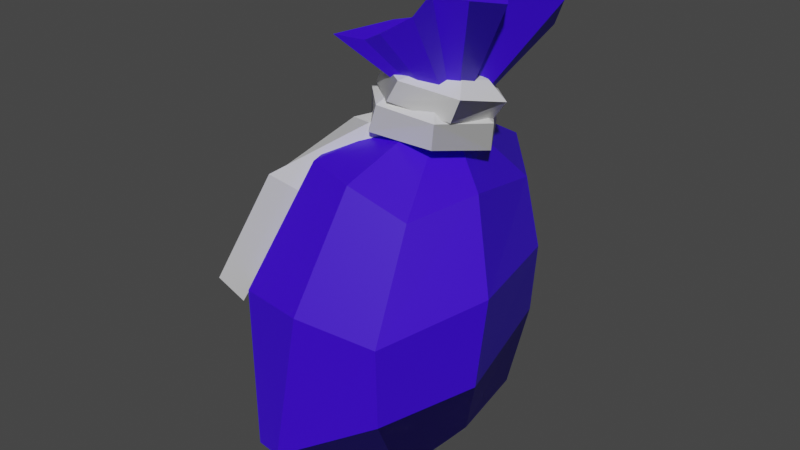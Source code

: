 # Source: pouch.blend  (saved by Blender 3.6.11; exported with 4.5.12 LTS)
import bpy
from mathutils import Matrix  # noqa: F401  (used for matrix-valued properties, if any)

bpy.ops.wm.read_factory_settings(use_empty=True)
scene = bpy.context.scene
scene.name = 'Scene'

# ---- materials (node trees are filled in below, after node groups)
mat_material_001 = bpy.data.materials.new('Material.001')
mat_material_001.use_transparent_shadow = False
mat_material_002 = bpy.data.materials.new('Material.002')
mat_material_002.use_transparent_shadow = False

# ---- material node trees
mat_material_001.use_nodes = True; mat_material_001.node_tree.nodes.clear()
_N = mat_material_001.node_tree.nodes; _L = mat_material_001.node_tree.links
n0 = _N.new('ShaderNodeBsdfPrincipled'); n0.name = 'Principled BSDF'; n0.location = (10, 300)
n0.distribution = 'GGX'
n0.subsurface_method = 'RANDOM_WALK_SKIN'
n0.inputs[0].default_value = (0.04388, 0.0, 0.8, 1.0)
n0.inputs[3].default_value = 1.45
n0.inputs[27].default_value = (0.0, 0.0, 0.0, 1.0)
n0.inputs[28].default_value = 1.0
n1 = _N.new('ShaderNodeOutputMaterial'); n1.name = 'Material Output'; n1.location = (300, 300)
_L.new(n0.outputs[0], n1.inputs[0])
n1.is_active_output = True
mat_material_002.use_nodes = True; mat_material_002.node_tree.nodes.clear()
_N = mat_material_002.node_tree.nodes; _L = mat_material_002.node_tree.links
n0 = _N.new('ShaderNodeBsdfPrincipled'); n0.name = 'Principled BSDF'; n0.location = (10, 300)
n0.distribution = 'GGX'
n0.subsurface_method = 'RANDOM_WALK_SKIN'
n0.inputs[3].default_value = 1.45
n0.inputs[27].default_value = (0.0, 0.0, 0.0, 1.0)
n0.inputs[28].default_value = 1.0
n1 = _N.new('ShaderNodeOutputMaterial'); n1.name = 'Material Output'; n1.location = (300, 300)
_L.new(n0.outputs[0], n1.inputs[0])
n1.is_active_output = True

# ---- world
world_world = bpy.data.worlds.new('World'); scene.world = world_world
world_world.use_nodes = True; world_world.node_tree.nodes.clear()
_N = world_world.node_tree.nodes; _L = world_world.node_tree.links
n0 = _N.new('ShaderNodeOutputWorld'); n0.name = 'World Output'; n0.location = (300, 300)
n1 = _N.new('ShaderNodeBackground'); n1.name = 'Background'; n1.location = (10, 300)
n1.inputs[0].default_value = (0.05088, 0.05088, 0.05088, 1.0)
_L.new(n1.outputs[0], n0.inputs[0])
n0.is_active_output = True
world_world.color = (0.05088, 0.05088, 0.05088)
world_world.use_sun_shadow = False
world_world.sun_shadow_jitter_overblur = 0.0

# ---- meshes
me_mesh = bpy.data.meshes.new('Mesh')
me_mesh.from_pydata([(-4.559, 3.354, 2.24), (-0.4772, 5.467, 1.749), (-4.545, 1.683, -4.137), (1.084, 4.252, -4.137), (-4.479, 2.956, -0.7543), (0.8393, 4.751, -0.8377), (-1.55, 2.614, -4.137), (-2.158, 3.886, 2.461), (-3.18, 2.45, -3.75), (0.4209, 3.091, -4.608), (-0.09292, 4.677, -2.202), (0.5002, 5.19, 0.9621), (-0.7132, 4.765, 2.461), (-3.268, 3.343, 2.011), (-4.8, 2.747, 0.8294), (-4.982, 1.79, -2.333), (-2.004, 3.351, -2.75), (-1.147, 4.595, -0.4152), (-1.312, 4.352, -1.802), (-0.9033, 3.876, -2.866), (-2.251, 3.997, 0.4119), (-3.029, 3.524, -0.703), (-2.759, 3.236, -2.56), (-3.307, 2.73, -2.75), (-3.584, 2.731, -1.89), (-3.356, 3.678, 0.3104), (-1.12, 1.225, -0.8042), (-1.04, -0.1463, -0.4876), (-1.893, -0.991, -0.09767), (-1.462, -0.9679, -3.798), (-3.847, -0.7222, -2.678), (-4.71, -0.3076, 0.04427), (-2.783, 0.09494, 2.41), (-0.266, -0.1258, 1.922), (0.5399, -0.7168, -0.5944), (-1.578, 0.009186, -3.568), (-4.109, 0.2632, -2.804), (-4.964, 0.6151, -0.2878), (-2.85, 0.9689, 1.912), (-0.3002, 0.8125, 1.757), (0.3948, 0.2057, -0.926), (-1.578, 0.6661, -2.434), (-3.163, 0.7884, -2.244), (-3.579, 1.132, -0.6484), (-2.711, 1.424, 0.7567), (-1.168, 1.321, 0.5591), (-0.8667, 0.9152, -1.008), (-2.27, 1.276, -0.9304), (-1.363, -0.6307, 0.872), (-1.344, 0.5819, 0.9113), (-2.373, 0.6485, -0.07756), (-2.402, -0.562, -0.1169), (-4.277, -0.8093, 1.254), (-3.388, -0.8918, 2.24), (-3.014, 0.3028, 2.118), (-4.491, -0.0884, 1.292), (-5.206, -2.727, 3.459), (-7.079, -2.577, 3.122), (-6.36, -2.049, 4.086), (-8.171, -6.634, 5.422), (-8.05, -7.042, 4.334), (-7.276, -7.551, 5.017), (-2.21, 0.1425, -0.4555), (-0.01854, 0.7403, 1.166), (0.08327, 0.1417, -1.233), (-1.557, -0.08808, -3.024), (-4.076, 0.3507, -2.365), (-4.475, 0.9647, 0.01204), (-2.431, 1.179, 1.825), (0.0586, 1.503, 0.7371), (0.5061, 0.8838, -1.536), (-1.27, 0.6883, -3.301), (-3.637, 1.14, -2.501), (-4.325, 1.76, -0.2208), (-2.13, 1.954, 1.544), (-0.4397, 1.959, -0.01271), (-0.2567, 1.581, -1.458), (-1.398, 1.51, -2.323), (-2.727, 1.753, -2.129), (-3.011, 2.148, -0.6891), (-1.781, 2.166, 0.1976), (-1.514, 2.031, -1.201), (-1.745, -14.64, 0.1778), (-6.322, -6.454, 5.564), (0.1801, -6.529, 5.564), (-6.647, -7.067, -5.107), (0.02611, -6.73, -5.108), (1.086, -10.35, 0.6284), (-0.4101, -13.89, 0.1778), (0.2936, -9.846, 5.602), (0.05557, -13.01, 4.057), (-3.34, -15.1, 0.1778), (-7.295, -13.65, 0.1778), (-5.935, -13.45, 5.848), (-4.0, -14.92, 4.057), (-2.056, -13.72, 5.713), (-3.049, -11.56, 7.585), (-3.175, -11.56, -7.23), (-2.107, -13.71, -5.357), (-0.2437, -12.9, -3.641), (-0.1394, -9.843, -5.017), (-4.026, -14.94, -3.641), (-6.231, -13.4, -4.641), (-2.145, -5.291, 7.233), (1.557, -6.148, 0.636), (-2.868, -6.092, -7.585), (-8.093, -7.088, 0.265), (-1.615, 0.6228, -0.6173), (-4.294, -1.022, 3.758), (-1.625, -0.8189, 4.875), (0.1519, -2.149, 3.796), (0.6302, -2.162, 0.2253), (0.1185, -3.013, -3.78), (-1.662, -2.159, -5.556), (-4.204, -1.984, -3.754), (-5.85, -1.406, -0.00659), (0.5949, -12.64, 0.4714), (-5.725, -14.74, 0.3017)], [], [(5, 27, 10), (7, 27, 12), (4, 27, 14), (2, 8, 27), (9, 27, 6), (10, 27, 3), (11, 27, 5), (12, 27, 1), (13, 27, 7), (14, 27, 0), (15, 27, 4), (5, 10, 18, 17), (10, 3, 19, 18), (3, 9, 19), (9, 6, 16, 19), (7, 12, 20), (12, 1, 17, 20), (1, 11, 17), (11, 5, 17), (6, 8, 22, 16), (8, 2, 23, 22), (2, 15, 24, 23), (15, 4, 21, 24), (0, 13, 20, 25), (13, 7, 20), (4, 14, 21), (14, 0, 25, 21), (17, 18, 26), (18, 19, 26), (19, 16, 26), (20, 17, 26), (16, 22, 26), (22, 23, 26), (23, 24, 26), (24, 21, 26), (25, 20, 26), (21, 25, 26), (27, 8, 6), (27, 9, 3), (27, 11, 1), (27, 13, 0), (27, 15, 2), (41, 42, 47), (44, 45, 47), (31, 32, 38, 37), (44, 38, 39, 45), (32, 33, 39, 38), (28, 33, 32), (39, 33, 34, 40), (45, 46, 47), (39, 40, 46, 45), (47, 46, 41), (40, 35, 41, 46), (34, 29, 35, 40), (41, 35, 36, 42), (29, 30, 36, 35), (28, 30, 29), (36, 30, 31, 37), (42, 43, 47), (36, 37, 43, 42), (37, 38, 44, 43), (47, 43, 44), (28, 31, 30), (31, 28, 32), (28, 34, 33), (34, 28, 29), (51, 48, 53, 52), (48, 49, 54, 53), (49, 50, 55, 54), (50, 51, 52, 55), (55, 52, 57), (53, 54, 58, 56), (54, 55, 57, 58), (57, 52, 53, 56), (58, 57, 60, 59), (57, 56, 61, 60), (56, 58, 59, 61), (59, 60, 61), (75, 76, 81), (78, 79, 81), (65, 66, 72, 71), (78, 72, 73, 79), (66, 67, 73, 72), (62, 67, 66), (73, 67, 68, 74), (79, 80, 81), (73, 74, 80, 79), (81, 80, 75), (74, 69, 75, 80), (68, 63, 69, 74), (75, 69, 70, 76), (63, 64, 70, 69), (62, 64, 63), (70, 64, 65, 71), (76, 77, 81), (70, 71, 77, 76), (71, 72, 78, 77), (81, 77, 78), (62, 65, 64), (65, 62, 66), (62, 68, 67), (68, 62, 63), (87, 116, 100), (89, 116, 87), (102, 117, 92), (92, 117, 93), (95, 96, 93, 94), (96, 95, 90, 89), (97, 98, 101, 102), (98, 97, 100, 99), (91, 82, 95, 94), (108, 109, 107), (95, 82, 88, 90), (110, 111, 107), (91, 101, 98, 82), (114, 115, 107), (112, 113, 107), (82, 98, 99, 88), (83, 93, 96, 103), (84, 103, 96, 89), (84, 89, 87, 104), (86, 104, 87, 100), (97, 105, 86, 100), (85, 105, 97, 102), (85, 102, 92, 106), (83, 106, 92, 93), (83, 103, 109, 108), (110, 109, 103, 84), (84, 104, 111, 110), (112, 111, 104, 86), (86, 105, 113, 112), (114, 113, 105, 85), (85, 106, 115, 114), (108, 115, 106, 83), (107, 115, 108), (107, 109, 110), (107, 113, 114), (107, 111, 112), (90, 116, 89), (100, 116, 99), (88, 116, 90), (99, 116, 88), (91, 117, 101), (94, 117, 91), (93, 117, 94), (101, 117, 102)])
me_mesh.polygons.foreach_set('use_smooth', [True] * 146)
me_mesh.polygons.foreach_set('material_index', [0, 0, 0, 0, 0, 0, 0, 0, 0, 0, 0, 0, 0, 0, 0, 0, 0, 0, 0, 0, 0, 0, 0, 0, 0, 0, 0, 0, 0, 0, 0, 0, 0, 0, 0, 0, 0, 0, 0, 0, 0, 0, 1, 1, 1, 1, 1, 1, 1, 1, 1, 1, 1, 1, 1, 1, 1, 1, 1, 1, 1, 1, 1, 1, 1, 1, 1, 1, 1, 1, 1, 1, 1, 1, 1, 1, 1, 1, 1, 1, 1, 1, 1, 1, 1, 1, 1, 1, 1, 1, 1, 1, 1, 1, 1, 1, 1, 1, 1, 1, 1, 1, 0, 0, 0, 0, 0, 0, 0, 0, 0, 0, 0, 0, 0, 0, 0, 0, 0, 0, 0, 0, 0, 0, 0, 0, 0, 0, 0, 0, 0, 0, 0, 0, 0, 0, 0, 0, 0, 0, 0, 0, 0, 0, 0, 0])
_k = set([(0, 13), (0, 14), (0, 25), (0, 27), (1, 11), (1, 12), (1, 17), (1, 27), (2, 8), (2, 15), (2, 23), (2, 27), (3, 9), (3, 10), (3, 19), (3, 27), (4, 14), (4, 15), (4, 21), (4, 27), (5, 10), (5, 11), (5, 17), (5, 27), (6, 8), (6, 9), (6, 16), (6, 27), (7, 12), (7, 13), (7, 20), (7, 27), (8, 22), (8, 27), (9, 19), (9, 27), (10, 18), (10, 27), (11, 17), (11, 27), (12, 20), (12, 27), (13, 20), (13, 27), (14, 21), (14, 27), (15, 24), (15, 27), (16, 19), (16, 22), (16, 26), (17, 18), (17, 20), (17, 26), (18, 19), (18, 26), (19, 26), (20, 25), (20, 26), (21, 24), (21, 25), (21, 26), (22, 23), (22, 26), (23, 24), (23, 26), (24, 26), (25, 26), (28, 29), (28, 30), (28, 31), (28, 32), (28, 33), (28, 34), (29, 30), (29, 34), (29, 35), (30, 31), (30, 36), (31, 32), (31, 37), (32, 33), (32, 38), (33, 34), (33, 39), (34, 40), (35, 36), (35, 40), (35, 41), (36, 37), (36, 42), (37, 38), (37, 43), (38, 39), (38, 44), (39, 40), (39, 45), (40, 46), (41, 42), (41, 46), (41, 47), (42, 43), (42, 47), (43, 44), (43, 47), (44, 45), (44, 47), (45, 46), (45, 47), (46, 47), (48, 53), (49, 54), (50, 55), (51, 52), (52, 53), (52, 55), (52, 57), (53, 54), (53, 56), (54, 55), (54, 58), (55, 57), (56, 57), (56, 58), (56, 61), (57, 58), (57, 60), (58, 59), (59, 60), (59, 61), (60, 61), (62, 63), (62, 64), (62, 65), (62, 66), (62, 67), (62, 68), (63, 64), (63, 68), (63, 69), (64, 65), (64, 70), (65, 66), (65, 71), (66, 67), (66, 72), (67, 68), (67, 73), (68, 74), (69, 70), (69, 74), (69, 75), (70, 71), (70, 76), (71, 72), (71, 77), (72, 73), (72, 78), (73, 74), (73, 79), (74, 80), (75, 76), (75, 80), (75, 81), (76, 77), (76, 81), (77, 78), (77, 81), (78, 79), (78, 81), (79, 80), (79, 81), (80, 81), (82, 88), (82, 91), (82, 95), (82, 98), (83, 93), (83, 103), (83, 106), (83, 108), (84, 89), (84, 103), (84, 104), (84, 110), (85, 102), (85, 105), (85, 106), (85, 114), (86, 100), (86, 104), (86, 105), (86, 112), (87, 89), (87, 100), (87, 104), (87, 116), (88, 90), (88, 99), (88, 116), (89, 90), (89, 96), (89, 116), (90, 95), (90, 116), (91, 94), (91, 101), (91, 117), (92, 93), (92, 102), (92, 106), (92, 117), (93, 94), (93, 96), (93, 117), (94, 95), (94, 117), (95, 96), (96, 103), (97, 98), (97, 100), (97, 102), (97, 105), (98, 99), (98, 101), (99, 100), (99, 116), (100, 116), (101, 102), (101, 117), (102, 117), (103, 109), (104, 111), (105, 113), (106, 115), (107, 108), (107, 109), (107, 110), (107, 111), (107, 112), (107, 113), (107, 114), (107, 115), (108, 109), (108, 115), (109, 110), (110, 111), (111, 112), (112, 113), (113, 114), (114, 115)])
me_mesh.attributes.new('sharp_edge', 'BOOLEAN', 'EDGE').data.foreach_set('value', [ (min(e.vertices), max(e.vertices)) in _k for e in me_mesh.edges])
_uv = me_mesh.uv_layers.new(name='map1')
_uv.uv.foreach_set('vector', [0.004372, 0.3008, 0.004423, 0.3009, 0.004421, 0.3008, 0.004298, 0.3008, 0.004423, 0.3009, 0.00427, 0.3008, 0.004477, 0.3008, 0.00441, 0.3009, 0.004412, 0.3008, 0.004602, 0.3008, 0.004574, 0.3008, 0.004423, 0.3009, 0.004515, 0.3008, 0.004423, 0.3009, 0.004545, 0.3008, 0.004421, 0.3008, 0.004423, 0.3009, 0.004491, 0.3008, 0.004306, 0.3008, 0.004423, 0.3009, 0.004372, 0.3008, 0.00427, 0.3008, 0.004423, 0.3009, 0.004251, 0.3008, 0.004319, 0.3008, 0.00441, 0.3009, 0.004298, 0.3008, 0.004412, 0.3008, 0.00441, 0.3009, 0.004349, 0.3008, 0.004531, 0.3008, 0.004423, 0.3009, 0.004477, 0.3008, 0.004372, 0.3008, 0.004421, 0.3008, 0.004421, 0.3008, 0.004372, 0.3008, 0.004421, 0.3008, 0.004491, 0.3008, 0.004503, 0.3008, 0.004421, 0.3008, 0.004491, 0.3008, 0.004515, 0.3008, 0.004503, 0.3008, 0.004515, 0.3008, 0.004545, 0.3008, 0.004545, 0.3008, 0.004503, 0.3008, 0.004298, 0.3008, 0.00427, 0.3008, 0.004296, 0.3008, 0.00427, 0.3008, 0.004251, 0.3008, 0.004278, 0.3008, 0.004296, 0.3008, 0.004251, 0.3008, 0.004306, 0.3008, 0.004278, 0.3008, 0.004306, 0.3008, 0.004372, 0.3008, 0.004372, 0.3008, 0.004545, 0.3008, 0.004574, 0.3008, 0.004574, 0.3008, 0.004545, 0.3008, 0.004574, 0.3008, 0.004602, 0.3008, 0.004602, 0.3008, 0.004574, 0.3008, 0.004602, 0.3008, 0.004531, 0.3008, 0.004531, 0.3008, 0.004602, 0.3008, 0.004531, 0.3008, 0.004477, 0.3008, 0.004445, 0.3008, 0.004531, 0.3008, 0.004349, 0.3008, 0.004319, 0.3008, 0.004296, 0.3008, 0.004349, 0.3008, 0.004319, 0.3008, 0.004298, 0.3008, 0.004296, 0.3008, 0.004477, 0.3008, 0.004412, 0.3008, 0.004445, 0.3008, 0.004412, 0.3008, 0.004349, 0.3008, 0.004349, 0.3008, 0.004445, 0.3008, 0.005412, 0.2292, 0.005199, 0.2292, 0.005012, 0.2297, 0.005199, 0.2292, 0.005101, 0.2294, 0.005012, 0.2297, 0.005101, 0.2294, 0.004812, 0.2293, 0.005012, 0.2297, 0.005188, 0.2291, 0.005412, 0.2292, 0.005012, 0.2297, 0.004812, 0.2293, 0.004655, 0.2293, 0.005012, 0.2297, 0.004655, 0.2293, 0.004455, 0.2293, 0.005012, 0.2297, 0.004455, 0.2293, 0.004572, 0.2292, 0.005012, 0.2297, 0.004572, 0.2292, 0.004725, 0.2291, 0.005012, 0.2297, 0.00484, 0.2291, 0.005188, 0.2291, 0.005067, 0.2296, 0.004725, 0.2291, 0.00484, 0.2291, 0.005067, 0.2296, 0.004423, 0.3009, 0.004574, 0.3008, 0.004545, 0.3008, 0.004423, 0.3009, 0.004515, 0.3008, 0.004491, 0.3008, 0.004423, 0.3009, 0.004306, 0.3008, 0.004251, 0.3008, 0.00441, 0.3009, 0.004319, 0.3008, 0.004349, 0.3008, 0.004423, 0.3009, 0.004531, 0.3008, 0.004602, 0.3008, 0.01512, 0.2789, 0.01535, 0.2789, 0.01516, 0.2788, 0.01521, 0.2791, 0.01497, 0.2791, 0.01516, 0.2788, 0.01567, 0.2795, 0.01526, 0.2797, 0.01525, 0.2794, 0.01563, 0.2792, 0.01521, 0.2791, 0.01525, 0.2794, 0.01479, 0.2793, 0.01497, 0.2791, 0.01526, 0.2797, 0.01479, 0.2796, 0.01479, 0.2793, 0.01525, 0.2794, 0.01516, 0.2795, 0.01479, 0.2796, 0.01526, 0.2797, 0.01479, 0.2793, 0.01479, 0.2796, 0.01467, 0.2793, 0.0147, 0.2791, 0.01497, 0.2791, 0.01496, 0.279, 0.01516, 0.2788, 0.01479, 0.2793, 0.0147, 0.2791, 0.01496, 0.279, 0.01497, 0.2791, 0.01516, 0.2788, 0.01496, 0.279, 0.01512, 0.2789, 0.0147, 0.2791, 0.01508, 0.2789, 0.01512, 0.2789, 0.01496, 0.279, 0.01467, 0.2793, 0.01507, 0.2791, 0.01508, 0.2789, 0.0147, 0.2791, 0.01512, 0.2789, 0.01508, 0.2789, 0.01554, 0.279, 0.01535, 0.2789, 0.01507, 0.2791, 0.01554, 0.2792, 0.01554, 0.279, 0.01508, 0.2789, 0.01516, 0.2795, 0.01554, 0.2792, 0.01507, 0.2791, 0.01554, 0.279, 0.01554, 0.2792, 0.01567, 0.2795, 0.01563, 0.2792, 0.01535, 0.2789, 0.01537, 0.279, 0.01516, 0.2788, 0.01554, 0.279, 0.01563, 0.2792, 0.01537, 0.279, 0.01535, 0.2789, 0.01563, 0.2792, 0.01525, 0.2794, 0.01521, 0.2791, 0.01537, 0.279, 0.01516, 0.2788, 0.01537, 0.279, 0.01521, 0.2791, 0.01516, 0.2795, 0.01567, 0.2795, 0.01554, 0.2792, 0.01567, 0.2795, 0.01516, 0.2795, 0.01526, 0.2797, 0.01516, 0.2795, 0.01467, 0.2793, 0.01479, 0.2796, 0.01467, 0.2793, 0.01516, 0.2795, 0.01507, 0.2791, 0.01402, 0.2782, 0.01402, 0.2782, 0.01402, 0.2782, 0.01402, 0.2782, 0.01402, 0.2782, 0.01402, 0.2782, 0.01402, 0.2782, 0.01402, 0.2782, 0.01402, 0.2782, 0.01402, 0.2782, 0.01402, 0.2782, 0.01402, 0.2782, 0.01402, 0.2782, 0.01402, 0.2782, 0.01402, 0.2782, 0.01402, 0.2782, 0.01402, 0.2782, 0.01402, 0.2782, 0.01402, 0.2782, 0.01402, 0.2782, 0.01402, 0.2782, 0.01402, 0.2782, 0.01402, 0.2782, 0.01402, 0.2782, 0.01402, 0.2782, 0.01402, 0.2782, 0.01402, 0.2782, 0.01402, 0.2782, 0.01402, 0.2782, 0.01402, 0.2782, 0.01402, 0.2782, 0.01402, 0.2782, 0.01402, 0.2782, 0.01402, 0.2782, 0.01402, 0.2782, 0.01402, 0.2782, 0.01402, 0.2782, 0.01402, 0.2782, 0.01402, 0.2782, 0.01402, 0.2782, 0.01402, 0.2782, 0.01402, 0.2782, 0.01402, 0.2782, 0.01402, 0.2782, 0.01402, 0.2782, 0.01402, 0.2782, 0.01512, 0.2789, 0.01535, 0.2789, 0.01516, 0.2788, 0.01521, 0.2791, 0.01497, 0.2791, 0.01516, 0.2788, 0.01567, 0.2795, 0.01526, 0.2797, 0.01525, 0.2794, 0.01563, 0.2792, 0.01521, 0.2791, 0.01525, 0.2794, 0.01479, 0.2793, 0.01497, 0.2791, 0.01526, 0.2797, 0.01479, 0.2796, 0.01479, 0.2793, 0.01525, 0.2794, 0.01516, 0.2795, 0.01479, 0.2796, 0.01526, 0.2797, 0.01479, 0.2793, 0.01479, 0.2796, 0.01467, 0.2793, 0.0147, 0.2791, 0.01497, 0.2791, 0.01496, 0.279, 0.01516, 0.2788, 0.01479, 0.2793, 0.0147, 0.2791, 0.01496, 0.279, 0.01497, 0.2791, 0.01516, 0.2788, 0.01496, 0.279, 0.01512, 0.2789, 0.0147, 0.2791, 0.01508, 0.2789, 0.01512, 0.2789, 0.01496, 0.279, 0.01467, 0.2793, 0.01507, 0.2791, 0.01508, 0.2789, 0.0147, 0.2791, 0.01512, 0.2789, 0.01508, 0.2789, 0.01554, 0.279, 0.01535, 0.2789, 0.01507, 0.2791, 0.01554, 0.2792, 0.01554, 0.279, 0.01508, 0.2789, 0.01516, 0.2795, 0.01554, 0.2792, 0.01507, 0.2791, 0.01554, 0.279, 0.01554, 0.2792, 0.01567, 0.2795, 0.01563, 0.2792, 0.01535, 0.2789, 0.01537, 0.279, 0.01516, 0.2788, 0.01554, 0.279, 0.01563, 0.2792, 0.01537, 0.279, 0.01535, 0.2789, 0.01563, 0.2792, 0.01525, 0.2794, 0.01521, 0.2791, 0.01537, 0.279, 0.01516, 0.2788, 0.01537, 0.279, 0.01521, 0.2791, 0.01516, 0.2795, 0.01567, 0.2795, 0.01554, 0.2792, 0.01567, 0.2795, 0.01516, 0.2795, 0.01526, 0.2797, 0.01516, 0.2795, 0.01467, 0.2793, 0.01479, 0.2796, 0.01467, 0.2793, 0.01516, 0.2795, 0.01507, 0.2791, 0.0043, 0.3014, 0.004331, 0.3015, 0.004566, 0.3014, 0.004438, 0.3015, 0.004331, 0.3015, 0.0043, 0.3014, 0.00483, 0.3015, 0.004531, 0.3016, 0.00457, 0.3016, 0.00457, 0.3016, 0.004531, 0.3016, 0.004361, 0.3016, 0.004115, 0.3016, 0.004004, 0.3015, 0.004136, 0.3016, 0.004266, 0.3017, 0.004004, 0.3015, 0.004115, 0.3016, 0.004082, 0.3015, 0.003998, 0.3015, 0.004805, 0.3014, 0.00471, 0.3015, 0.004792, 0.3016, 0.00483, 0.3015, 0.00471, 0.3015, 0.004805, 0.3014, 0.004566, 0.3014, 0.004438, 0.3015, 0.004502, 0.3016, 0.004423, 0.3016, 0.004115, 0.3016, 0.004266, 0.3017, 0.004276, 0.3012, 0.004153, 0.3011, 0.004423, 0.3009, 0.004115, 0.3016, 0.004423, 0.3016, 0.004351, 0.3015, 0.004082, 0.3015, 0.004119, 0.3011, 0.004342, 0.301, 0.004423, 0.3009, 0.004502, 0.3016, 0.004792, 0.3016, 0.00471, 0.3015, 0.004423, 0.3016, 0.004758, 0.3012, 0.004518, 0.3011, 0.00441, 0.3009, 0.004538, 0.3011, 0.004671, 0.301, 0.004423, 0.3009, 0.004423, 0.3016, 0.00471, 0.3015, 0.004438, 0.3015, 0.004351, 0.3015, 0.00419, 0.3014, 0.004136, 0.3016, 0.004004, 0.3015, 0.003996, 0.3012, 0.003951, 0.3012, 0.003996, 0.3012, 0.004004, 0.3015, 0.003998, 0.3015, 0.003951, 0.3012, 0.004438, 0.3015, 0.0043, 0.3014, 0.004298, 0.3011, 0.0046, 0.3012, 0.004298, 0.3011, 0.0043, 0.3014, 0.004566, 0.3014, 0.004805, 0.3014, 0.004813, 0.3011, 0.0046, 0.3012, 0.004566, 0.3014, 0.004951, 0.3013, 0.004813, 0.3011, 0.004805, 0.3014, 0.00483, 0.3015, 0.004951, 0.3013, 0.00483, 0.3015, 0.00457, 0.3016, 0.004573, 0.3012, 0.00419, 0.3014, 0.004573, 0.3012, 0.00457, 0.3016, 0.004361, 0.3016, 0.00419, 0.3014, 0.003996, 0.3012, 0.004153, 0.3011, 0.004276, 0.3012, 0.004119, 0.3011, 0.004153, 0.3011, 0.003996, 0.3012, 0.003951, 0.3012, 0.003951, 0.3012, 0.004298, 0.3011, 0.004342, 0.301, 0.004119, 0.3011, 0.004538, 0.3011, 0.004342, 0.301, 0.004298, 0.3011, 0.0046, 0.3012, 0.0046, 0.3012, 0.004813, 0.3011, 0.004671, 0.301, 0.004538, 0.3011, 0.004758, 0.3012, 0.004671, 0.301, 0.004813, 0.3011, 0.004951, 0.3013, 0.004951, 0.3013, 0.004573, 0.3012, 0.004518, 0.3011, 0.004758, 0.3012, 0.004276, 0.3012, 0.004518, 0.3011, 0.004573, 0.3012, 0.00419, 0.3014, 0.004423, 0.3009, 0.004518, 0.3011, 0.004276, 0.3012, 0.004423, 0.3009, 0.004153, 0.3011, 0.004119, 0.3011, 0.004423, 0.3009, 0.004671, 0.301, 0.004758, 0.3012, 0.004423, 0.3009, 0.004342, 0.301, 0.004538, 0.3011, 0.004082, 0.3015, 0.004331, 0.3015, 0.004438, 0.3015, 0.004566, 0.3014, 0.004331, 0.3015, 0.004438, 0.3015, 0.004351, 0.3015, 0.004331, 0.3015, 0.004082, 0.3015, 0.004438, 0.3015, 0.004331, 0.3015, 0.004351, 0.3015, 0.004502, 0.3016, 0.004531, 0.3016, 0.004792, 0.3016, 0.004266, 0.3017, 0.004531, 0.3016, 0.004502, 0.3016, 0.004361, 0.3016, 0.004531, 0.3016, 0.004266, 0.3017, 0.004792, 0.3016, 0.004531, 0.3016, 0.00483, 0.3015])
_uv.active_render = True
_uv = me_mesh.uv_layers.new(name='lightmapUV')
_uv.uv.foreach_set('vector', [0.2248, 0.5016, 0.1426, 0.506, 0.2287, 0.4764, 0.579, 0.983, 0.5744, 0.9011, 0.6151, 0.983, 0.8371, 0.9829, 0.8481, 0.9006, 0.8664, 0.9808, 0.4185, 0.8808, 0.4496, 0.873, 0.4778, 0.9572, 0.5193, 0.8892, 0.4778, 0.9572, 0.4805, 0.8808, 0.2287, 0.4764, 0.1426, 0.506, 0.2143, 0.4406, 0.2305, 0.535, 0.1426, 0.506, 0.2248, 0.5016, 0.6799, 0.9775, 0.7042, 0.894, 0.693, 0.9837, 0.5527, 0.9822, 0.5744, 0.9011, 0.579, 0.983, 0.8664, 0.9808, 0.8481, 0.9006, 0.8926, 0.9895, 0.8079, 0.9678, 0.8481, 0.9006, 0.8371, 0.9829, 0.5379, 0.7374, 0.5631, 0.7528, 0.5552, 0.7706, 0.5228, 0.7638, 0.5631, 0.7528, 0.5989, 0.7374, 0.58, 0.7682, 0.5552, 0.7706, 0.5989, 0.7374, 0.6077, 0.7605, 0.58, 0.7682, 0.6077, 0.7605, 0.5989, 0.7993, 0.5773, 0.7993, 0.58, 0.7682, 0.4768, 0.7993, 0.4768, 0.7632, 0.5035, 0.7973, 0.4768, 0.7632, 0.49, 0.751, 0.5228, 0.7638, 0.5035, 0.7973, 0.49, 0.751, 0.5046, 0.7374, 0.5228, 0.7638, 0.5046, 0.7374, 0.5379, 0.7374, 0.5228, 0.7638, 0.5989, 0.7993, 0.5918, 0.8302, 0.5729, 0.8184, 0.5773, 0.7993, 0.5918, 0.8302, 0.5989, 0.8613, 0.5773, 0.8376, 0.5729, 0.8184, 0.5989, 0.8613, 0.5656, 0.8691, 0.5572, 0.8454, 0.5773, 0.8376, 0.5656, 0.8691, 0.5363, 0.854, 0.5295, 0.8354, 0.5572, 0.8454, 0.4809, 0.853, 0.4851, 0.8256, 0.5035, 0.7973, 0.5059, 0.8294, 0.4851, 0.8256, 0.4768, 0.7993, 0.5035, 0.7973, 0.5363, 0.854, 0.507, 0.8613, 0.5295, 0.8354, 0.507, 0.8613, 0.4809, 0.853, 0.5059, 0.8294, 0.5295, 0.8354, 0.3441, 0.8396, 0.3117, 0.8374, 0.3379, 0.7798, 0.3117, 0.8374, 0.2896, 0.8285, 0.3379, 0.7798, 0.58, 0.7682, 0.5773, 0.7993, 0.5413, 0.7979, 0.3651, 0.8415, 0.3441, 0.8396, 0.3379, 0.7798, 0.5773, 0.7993, 0.5729, 0.8184, 0.5413, 0.7979, 0.1301, 0.8292, 0.1109, 0.8243, 0.1423, 0.771, 0.2252, 0.8243, 0.2051, 0.8248, 0.179, 0.7761, 0.2051, 0.8248, 0.1774, 0.8348, 0.179, 0.7761, 0.2312, 0.7522, 0.2633, 0.7558, 0.2579, 0.8166, 0.1774, 0.8348, 0.1538, 0.8408, 0.179, 0.7761, 0.4778, 0.9572, 0.4496, 0.873, 0.4805, 0.8808, 0.1426, 0.506, 0.2059, 0.4318, 0.2143, 0.4406, 0.7343, 0.8958, 0.7685, 0.9753, 0.7549, 0.9864, 0.5744, 0.9011, 0.5527, 0.9822, 0.5253, 0.9865, 0.8481, 0.9006, 0.8079, 0.9678, 0.7745, 0.965, 0.3937, 0.6678, 0.3889, 0.7088, 0.3553, 0.6862, 0.3122, 0.6983, 0.3173, 0.6573, 0.3553, 0.6862, 0.4323, 0.6711, 0.4429, 0.6107, 0.4653, 0.6234, 0.456, 0.6796, 0.3122, 0.6983, 0.2827, 0.7024, 0.2867, 0.6361, 0.3173, 0.6573, 0.01582, 0.8611, 0.01045, 0.7952, 0.03457, 0.7974, 0.03828, 0.8636, 0.2112, 0.6726, 0.2628, 0.6349, 0.2753, 0.7007, 0.6636, 0.8606, 0.6395, 0.8648, 0.6244, 0.8006, 0.6481, 0.7921, 0.3173, 0.6573, 0.3573, 0.6472, 0.3553, 0.6862, 0.2867, 0.6361, 0.3552, 0.6107, 0.3573, 0.6472, 0.3173, 0.6573, 0.3553, 0.6862, 0.3573, 0.6472, 0.3937, 0.6678, 0.3552, 0.6107, 0.41, 0.6563, 0.3937, 0.6678, 0.3573, 0.6472, 0.6244, 0.8006, 0.6138, 0.7402, 0.6389, 0.7374, 0.6481, 0.7921, 0.3937, 0.6678, 0.41, 0.6563, 0.4074, 0.7229, 0.3889, 0.7088, 0.1049, 0.7201, 0.09896, 0.7866, 0.07627, 0.7941, 0.07982, 0.7274, 0.2112, 0.6726, 0.1502, 0.7164, 0.1381, 0.6499, 0.4405, 0.7481, 0.4178, 0.7358, 0.4323, 0.6711, 0.456, 0.6796, 0.3889, 0.7088, 0.3481, 0.7185, 0.3553, 0.6862, 0.4405, 0.7481, 0.456, 0.6796, 0.4695, 0.6888, 0.4607, 0.7295, 0.3389, 0.7483, 0.2827, 0.7024, 0.3122, 0.6983, 0.3481, 0.7185, 0.3553, 0.6862, 0.3481, 0.7185, 0.3122, 0.6983, 0.2112, 0.6726, 0.2149, 0.7442, 0.1502, 0.7164, 0.2149, 0.7442, 0.2112, 0.6726, 0.2753, 0.7007, 0.2112, 0.6726, 0.1985, 0.6065, 0.2628, 0.6349, 0.1985, 0.6065, 0.2112, 0.6726, 0.1381, 0.6499, 0.3825, 0.4467, 0.4049, 0.4318, 0.4293, 0.4612, 0.4056, 0.4819, 0.3519, 0.4318, 0.3765, 0.4355, 0.3764, 0.4567, 0.35, 0.4613, 0.1365, 0.8447, 0.159, 0.8597, 0.1347, 0.889, 0.1172, 0.8659, 0.8986, 0.7718, 0.9231, 0.7682, 0.9264, 0.8018, 0.9004, 0.8011, 0.02989, 0.7146, 0.04076, 0.6737, 0.08763, 0.6404, 0.35, 0.4613, 0.3764, 0.4567, 0.3128, 0.5284, 0.2988, 0.5026, 0.04735, 0.7162, 0.02989, 0.7146, 0.08763, 0.6404, 0.1093, 0.6526, 0.4658, 0.5373, 0.4056, 0.4819, 0.4293, 0.4612, 0.4677, 0.5025, 0.1093, 0.6526, 0.08763, 0.6404, 0.1157, 0.5923, 0.1313, 0.6105, 0.4658, 0.5373, 0.4677, 0.5025, 0.5052, 0.6025, 0.4938, 0.6068, 0.2988, 0.5026, 0.3128, 0.5284, 0.2707, 0.5949, 0.2365, 0.6026, 0.1313, 0.6105, 0.1157, 0.5923, 0.1271, 0.5764, 0.7106, 0.766, 0.7476, 0.7579, 0.741, 0.7931, 0.7647, 0.8255, 0.7279, 0.8334, 0.741, 0.7931, 0.07028, 0.7276, 0.05931, 0.7913, 0.03896, 0.781, 0.05028, 0.7201, 0.7647, 0.8255, 0.7742, 0.8483, 0.7159, 0.8647, 0.7279, 0.8334, 0.3711, 0.8592, 0.3868, 0.7985, 0.4073, 0.8044, 0.3914, 0.8626, 0.8573, 0.706, 0.8022, 0.718, 0.8112, 0.6572, 0.4073, 0.8044, 0.3868, 0.7985, 0.3926, 0.7522, 0.4125, 0.7594, 0.7279, 0.8334, 0.7053, 0.8027, 0.741, 0.7931, 0.7159, 0.8647, 0.6709, 0.8145, 0.7053, 0.8027, 0.7279, 0.8334, 0.741, 0.7931, 0.7053, 0.8027, 0.7106, 0.766, 0.6709, 0.8145, 0.6915, 0.755, 0.7106, 0.766, 0.7053, 0.8027, 0.05586, 0.865, 0.04489, 0.8014, 0.06451, 0.798, 0.07584, 0.8575, 0.6739, 0.9527, 0.6622, 0.9719, 0.6463, 0.9138, 0.6642, 0.9158, 0.6426, 0.9828, 0.6272, 0.9216, 0.6463, 0.9138, 0.6622, 0.9719, 0.8573, 0.706, 0.9211, 0.6862, 0.9115, 0.7474, 0.6463, 0.9138, 0.6272, 0.9216, 0.6211, 0.8758, 0.6411, 0.8687, 0.7476, 0.7579, 0.7696, 0.7893, 0.741, 0.7931, 0.7495, 0.7374, 0.7946, 0.7875, 0.7696, 0.7893, 0.7476, 0.7579, 0.7946, 0.7875, 0.7742, 0.8483, 0.7647, 0.8255, 0.7696, 0.7893, 0.741, 0.7931, 0.7696, 0.7893, 0.7647, 0.8255, 0.8573, 0.706, 0.8749, 0.6404, 0.9211, 0.6862, 0.8749, 0.6404, 0.8573, 0.706, 0.8112, 0.6572, 0.8573, 0.706, 0.8478, 0.7643, 0.8022, 0.718, 0.8478, 0.7643, 0.8573, 0.706, 0.9115, 0.7474, 0.5669, 0.5934, 0.5309, 0.5889, 0.5616, 0.4343, 0.5611, 0.7335, 0.5309, 0.5889, 0.5669, 0.5934, 0.7966, 0.6234, 0.7727, 0.4842, 0.8055, 0.4877, 0.8055, 0.4877, 0.7727, 0.4842, 0.7905, 0.3279, 0.5105, 0.3751, 0.5105, 0.4279, 0.369, 0.3789, 0.4015, 0.3285, 0.5105, 0.4279, 0.5105, 0.3751, 0.6207, 0.3285, 0.6743, 0.372, 0.5105, 0.01047, 0.5105, 0.06323, 0.4015, 0.1116, 0.3543, 0.0834, 0.5105, 0.06323, 0.5105, 0.01047, 0.6641, 0.0728, 0.6207, 0.1116, 0.4179, 0.2192, 0.5105, 0.2192, 0.5105, 0.3751, 0.4015, 0.3285, 0.05781, 0.0962, 0.1783, 0.06257, 0.173, 0.2292, 0.5105, 0.3751, 0.5105, 0.2192, 0.603, 0.2192, 0.6207, 0.3285, 0.2921, 0.09605, 0.3293, 0.2071, 0.173, 0.2292, 0.4179, 0.2192, 0.4015, 0.1116, 0.5105, 0.06323, 0.5105, 0.2192, 0.05781, 0.3297, 0.01045, 0.2142, 0.173, 0.2292, 0.2921, 0.3296, 0.173, 0.3834, 0.173, 0.2292, 0.5105, 0.2192, 0.5105, 0.06323, 0.6207, 0.1116, 0.603, 0.2192, 0.7849, 0.324, 0.6804, 0.3157, 0.6863, 0.1743, 0.8156, 0.1692, 0.7848, 0.02326, 0.8156, 0.1692, 0.6863, 0.1743, 0.6894, 0.01047, 0.6565, 0.7324, 0.5611, 0.7335, 0.5669, 0.5934, 0.6719, 0.5936, 0.6497, 0.4318, 0.6719, 0.5936, 0.5669, 0.5934, 0.5616, 0.4343, 0.9347, 0.1641, 0.8231, 0.1667, 0.843, 0.01311, 0.9311, 0.01047, 0.8432, 0.3139, 0.8231, 0.1667, 0.9347, 0.1641, 0.9345, 0.3203, 0.888, 0.6365, 0.7966, 0.6234, 0.8055, 0.4877, 0.9107, 0.4852, 0.895, 0.3359, 0.9107, 0.4852, 0.8055, 0.4877, 0.7905, 0.3279, 0.02224, 0.05749, 0.1771, 0.01047, 0.1783, 0.06257, 0.05781, 0.0962, 0.2921, 0.09605, 0.1783, 0.06257, 0.1771, 0.01047, 0.323, 0.0575, 0.6565, 0.7324, 0.6719, 0.5936, 0.7437, 0.5828, 0.7378, 0.6938, 0.7171, 0.4603, 0.7437, 0.5828, 0.6719, 0.5936, 0.6497, 0.4318, 0.323, 0.3581, 0.1694, 0.4279, 0.173, 0.3834, 0.2921, 0.3296, 0.05781, 0.3297, 0.173, 0.3834, 0.1694, 0.4279, 0.02224, 0.3581, 0.888, 0.6365, 0.9107, 0.4852, 0.9828, 0.4926, 0.9552, 0.6081, 0.9766, 0.3746, 0.9828, 0.4926, 0.9107, 0.4852, 0.895, 0.3359, 0.173, 0.2292, 0.01045, 0.2142, 0.05781, 0.0962, 0.173, 0.2292, 0.1783, 0.06257, 0.2921, 0.09605, 0.173, 0.2292, 0.173, 0.3834, 0.05781, 0.3297, 0.173, 0.2292, 0.3293, 0.2071, 0.2921, 0.3296, 0.5112, 0.69, 0.5309, 0.5889, 0.5611, 0.7335, 0.5616, 0.4343, 0.5309, 0.5889, 0.5112, 0.4731, 0.603, 0.2192, 0.6664, 0.2274, 0.6207, 0.3285, 0.6207, 0.1116, 0.6664, 0.2274, 0.603, 0.2192, 0.4179, 0.2192, 0.336, 0.2227, 0.4015, 0.1116, 0.4015, 0.3285, 0.336, 0.2227, 0.4179, 0.2192, 0.7905, 0.3279, 0.7727, 0.4842, 0.7496, 0.3784, 0.7496, 0.5953, 0.7727, 0.4842, 0.7966, 0.6234])
me_mesh.materials.append(mat_material_001)
me_mesh.materials.append(mat_material_002)
me_mesh.update()
me_mesh.normals_split_custom_set([tuple(v) for v in zip(*[iter([0.6227, -0.4821, -0.6163, 0.6227, -0.4821, -0.6163, 0.6227, -0.4821, -0.6163, -0.02494, -0.1864, 0.9822, -0.02494, -0.1864, 0.9822, -0.02493, -0.1864, 0.9822, -0.936, -0.1978, -0.2913, -0.936, -0.1978, -0.2913, -0.9359, -0.1978, -0.2914, 0.1199, -0.4001, -0.9086, 0.1199, -0.4001, -0.9086, 0.1199, -0.4001, -0.9086, -0.2583, -0.365, -0.8945, -0.2583, -0.3651, -0.8944, -0.2582, -0.365, -0.8945, 0.8102, -0.3038, 0.5012, 0.8102, -0.3038, 0.5012, 0.8102, -0.3038, 0.5012, 0.8428, -0.531, 0.08827, 0.8428, -0.531, 0.08827, 0.8428, -0.531, 0.08827, 0.7033, -0.4733, 0.5304, 0.7033, -0.4733, 0.5304, 0.7033, -0.4733, 0.5304, -0.275, -0.1484, 0.9499, -0.275, -0.1484, 0.9499, -0.275, -0.1484, 0.9499, -0.8351, -0.242, 0.4941, -0.835, -0.242, 0.4941, -0.835, -0.242, 0.4941, -0.8001, -0.107, 0.5903, -0.8001, -0.107, 0.5903, -0.8001, -0.107, 0.5903, 0.1187, 0.9711, 0.2071, 0.1187, 0.9711, 0.207, 0.1187, 0.9711, 0.207, 0.1186, 0.9711, 0.207, -0.1447, 0.8303, -0.5381, -0.1447, 0.8303, -0.5381, -0.1447, 0.8303, -0.5381, -0.1447, 0.8303, -0.5381, -0.04188, 0.9027, -0.4283, -0.04191, 0.9027, -0.4282, -0.0419, 0.9027, -0.4282, 0.3058, 0.9308, -0.2001, 0.3058, 0.9308, -0.2001, 0.3058, 0.9309, -0.2, 0.3058, 0.9309, -0.2, 0.1451, 0.9664, -0.212, 0.1451, 0.9664, -0.212, 0.145, 0.9664, -0.2121, -0.2371, 0.9687, 0.0742, -0.2371, 0.9687, 0.07419, -0.2371, 0.9687, 0.07419, -0.2371, 0.9687, 0.0742, 0.2938, 0.7788, -0.5543, 0.2938, 0.7788, -0.5543, 0.2938, 0.7788, -0.5543, 0.1409, 0.9682, -0.2069, 0.1409, 0.9681, -0.207, 0.1409, 0.9681, -0.2069, 0.3384, 0.9197, -0.1991, 0.3383, 0.9197, -0.1992, 0.3383, 0.9197, -0.1991, 0.3383, 0.9197, -0.1992, -0.1111, 0.9795, 0.1683, -0.1111, 0.9795, 0.1682, -0.1111, 0.9795, 0.1682, -0.1111, 0.9795, 0.1682, 0.0959, 0.9909, -0.09414, 0.0959, 0.9909, -0.09413, 0.09588, 0.9909, -0.09415, 0.0959, 0.9909, -0.09418, 0.2125, 0.7721, -0.5989, 0.2125, 0.7722, -0.5988, 0.2125, 0.7722, -0.5988, 0.2125, 0.7721, -0.5989, 0.3269, 0.9437, -0.05115, 0.327, 0.9437, -0.05115, 0.3269, 0.9437, -0.05115, 0.327, 0.9437, -0.05115, 0.1693, 0.9624, -0.2122, 0.1693, 0.9624, -0.2122, 0.1693, 0.9624, -0.2122, 0.2993, 0.9444, 0.1364, 0.2993, 0.9444, 0.1364, 0.2993, 0.9444, 0.1363, 0.0312, 0.9282, -0.3709, 0.03126, 0.9282, -0.3708, 0.03122, 0.9282, -0.3708, 0.03125, 0.9282, -0.3709, -0.5766, 0.5563, 0.5984, -0.5766, 0.5564, 0.5983, -0.5766, 0.5564, 0.5983, -0.771, 0.3358, -0.541, -0.771, 0.3359, -0.541, -0.771, 0.3359, -0.541, 0.3104, 0.4204, 0.8526, 0.3104, 0.4204, 0.8526, 0.3104, 0.4204, 0.8526, -0.6175, 0.4903, -0.6151, -0.6175, 0.4903, -0.6151, -0.6175, 0.4903, -0.6151, 0.3299, 0.4132, 0.8488, 0.3299, 0.4132, 0.8488, 0.3299, 0.4132, 0.8488, -0.1872, 0.4175, 0.8892, -0.1872, 0.4175, 0.8892, -0.1872, 0.4175, 0.8892, 0.8239, 0.442, 0.3549, 0.8239, 0.442, 0.3548, 0.8238, 0.442, 0.3549, 0.6974, 0.05641, -0.7145, 0.6974, 0.05641, -0.7145, 0.6973, 0.05641, -0.7145, 0.02125, 0.1906, -0.9814, 0.02124, 0.1906, -0.9814, 0.02123, 0.1906, -0.9814, 0.6998, 0.218, -0.6802, 0.6999, 0.218, -0.6802, 0.6999, 0.2179, -0.6802, -0.3736, -0.3426, -0.862, -0.3736, -0.3426, -0.862, -0.3736, -0.3426, -0.862, 0.3467, -0.6456, -0.6804, 0.3467, -0.6456, -0.6804, 0.3467, -0.6456, -0.6804, 0.342, -0.3329, 0.8788, 0.342, -0.3329, 0.8788, 0.342, -0.3329, 0.8787, 0.05424, -0.1735, 0.9833, 0.05427, -0.1735, 0.9833, 0.05425, -0.1735, 0.9833, -0.8857, -0.418, -0.2021, -0.8857, -0.418, -0.2021, -0.8857, -0.418, -0.2021, 0.1557, 0.9134, -0.3761, 0.1557, 0.9134, -0.3761, 0.1557, 0.9134, -0.3761, 0.1876, 0.9794, -0.07426, 0.1876, 0.9794, -0.07427, 0.1876, 0.9794, -0.07427, -0.6653, -0.2907, 0.6876, -0.6654, -0.2907, 0.6876, -0.6653, -0.2907, 0.6876, -0.6654, -0.2907, 0.6876, 0.2021, 0.9539, 0.222, 0.2021, 0.9539, 0.222, 0.2021, 0.9539, 0.222, 0.2021, 0.9539, 0.222, 0.03678, -0.2548, 0.9663, 0.03684, -0.2548, 0.9663, 0.03677, -0.2548, 0.9663, 0.03679, -0.2548, 0.9663, -0.1322, -0.8981, 0.4195, -0.1326, -0.8988, 0.4178, -0.1322, -0.8981, 0.4195, 0.6896, -0.5356, 0.4874, 0.6896, -0.5356, 0.4874, 0.6896, -0.5356, 0.4873, 0.6896, -0.5357, 0.4873, 0.3135, 0.9276, -0.2033, 0.3135, 0.9276, -0.2033, 0.3135, 0.9276, -0.2033, 0.464, 0.881, -0.09247, 0.464, 0.881, -0.09246, 0.464, 0.881, -0.09246, 0.464, 0.881, -0.09247, 0.3024, 0.9065, -0.2947, 0.3024, 0.9065, -0.2947, 0.3024, 0.9065, -0.2947, 0.424, 0.7918, -0.4397, 0.424, 0.7918, -0.4397, 0.424, 0.7918, -0.4397, 0.424, 0.7918, -0.4397, 0.5378, -0.647, -0.5406, 0.5378, -0.647, -0.5405, 0.5378, -0.647, -0.5405, 0.5378, -0.647, -0.5406, 0.1202, 0.7676, -0.6295, 0.1202, 0.7676, -0.6295, 0.1202, 0.7676, -0.6295, 0.1202, 0.7676, -0.6295, -0.2026, -0.7244, -0.6589, -0.2026, -0.7245, -0.6589, -0.2025, -0.7244, -0.6589, -0.2026, -0.7245, -0.6589, -0.2175, -0.976, 0.006716, -0.2175, -0.976, 0.006724, -0.2175, -0.976, 0.006719, -0.735, -0.6641, -0.137, -0.735, -0.6641, -0.137, -0.735, -0.6641, -0.137, -0.735, -0.6641, -0.137, 0.009426, 0.9677, -0.2521, 0.009425, 0.9677, -0.2521, 0.009426, 0.9677, -0.2521, -0.1629, 0.9305, -0.328, -0.1629, 0.9305, -0.328, -0.1629, 0.9305, -0.328, -0.1629, 0.9305, -0.328, -0.1172, 0.9906, 0.0701, -0.1171, 0.9906, 0.07007, -0.1172, 0.9906, 0.07009, -0.1171, 0.9906, 0.07007, 0.03171, 0.9911, -0.129, 0.03171, 0.9911, -0.129, 0.03171, 0.9911, -0.129, -0.3341, -0.9348, 0.1203, -0.3341, -0.9348, 0.1203, -0.3341, -0.9348, 0.1203, -0.3103, -0.8912, 0.331, -0.3103, -0.8912, 0.331, -0.3103, -0.8912, 0.331, -0.00394, -0.9525, 0.3045, -0.003938, -0.9525, 0.3045, -0.003937, -0.9525, 0.3045, -0.04046, -0.9962, 0.07707, -0.04046, -0.9962, 0.07707, -0.04047, -0.9962, 0.07707, -0.2119, -0.9743, 0.07688, -0.2119, -0.9743, 0.07688, -0.2119, -0.9743, 0.07686, -0.2119, -0.9743, 0.07684, 0.4951, -0.03546, 0.8681, 0.4951, -0.03546, 0.8681, 0.4951, -0.03546, 0.8681, 0.4951, -0.03546, 0.8681, 0.1747, 0.9754, -0.1347, 0.1747, 0.9754, -0.1347, 0.1747, 0.9754, -0.1347, 0.1747, 0.9754, -0.1347, -0.5106, -0.02641, -0.8594, -0.5106, -0.02641, -0.8594, -0.5106, -0.02641, -0.8594, -0.5106, -0.02641, -0.8594, -0.5296, 0.3962, -0.75, -0.5296, 0.3962, -0.75, -0.5296, 0.3962, -0.75, 0.4285, -0.07448, 0.9004, 0.4286, -0.07447, 0.9004, 0.4286, -0.07448, 0.9004, 0.4286, -0.07446, 0.9004, -0.275, 0.9613, -0.01517, -0.275, 0.9613, -0.01516, -0.275, 0.9613, -0.01514, -0.275, 0.9613, -0.01515, -0.0641, -0.8517, -0.5201, -0.06411, -0.8517, -0.5201, -0.06412, -0.8517, -0.5201, -0.06411, -0.8517, -0.5202, -0.347, 0.8222, -0.4512, -0.347, 0.8222, -0.4512, -0.347, 0.8222, -0.4512, -0.347, 0.8222, -0.4511, -0.07573, -0.559, -0.8257, -0.07575, -0.559, -0.8257, -0.07576, -0.559, -0.8257, -0.07574, -0.559, -0.8257, 0.2935, -0.2277, 0.9284, 0.2935, -0.2278, 0.9284, 0.2936, -0.2278, 0.9284, 0.2935, -0.2277, 0.9284, -0.7355, 0.4152, 0.5353, -0.7355, 0.4152, 0.5354, -0.7355, 0.4152, 0.5353, 0.3596, 0.9118, -0.198, 0.3596, 0.9118, -0.198, 0.3596, 0.9118, -0.198, 0.1267, 0.9528, -0.2758, 0.1267, 0.9528, -0.2758, 0.1267, 0.9528, -0.2758, -0.3535, -0.582, -0.7324, -0.3535, -0.5819, -0.7324, -0.3535, -0.582, -0.7323, -0.3535, -0.5819, -0.7324, -0.0928, 0.9391, -0.3308, -0.0928, 0.9391, -0.3308, -0.09284, 0.9391, -0.3308, -0.09281, 0.9391, -0.3308, -0.9603, -0.2385, -0.145, -0.9603, -0.2385, -0.145, -0.9603, -0.2385, -0.145, -0.9603, -0.2384, -0.1447, -0.4009, -0.8931, 0.204, -0.4009, -0.8931, 0.204, -0.4009, -0.8931, 0.204, -0.5888, -0.1075, 0.8011, -0.5888, -0.1076, 0.8011, -0.5888, -0.1075, 0.8011, -0.5888, -0.1076, 0.8011, 0.1807, 0.9797, -0.087, 0.1807, 0.9797, -0.08699, 0.1807, 0.9797, -0.087, 0.05147, 0.997, 0.05731, 0.0515, 0.997, 0.05731, 0.0515, 0.997, 0.05729, 0.05146, 0.997, 0.05732, 0.2508, 0.966, -0.06226, 0.2508, 0.966, -0.06225, 0.2508, 0.966, -0.06225, 0.3129, 0.935, 0.167, 0.3129, 0.935, 0.167, 0.3129, 0.935, 0.167, 0.3129, 0.935, 0.167, 0.1481, -0.2867, 0.9465, 0.1481, -0.2867, 0.9465, 0.1481, -0.2867, 0.9465, 0.1481, -0.2867, 0.9465, 0.5808, 0.809, -0.0906, 0.5808, 0.809, -0.09061, 0.5809, 0.809, -0.09059, 0.5808, 0.809, -0.09059, 0.4665, -0.8052, 0.3661, 0.4665, -0.8052, 0.3661, 0.4666, -0.8051, 0.3662, 0.4666, -0.8051, 0.3661, -0.06935, -0.9626, 0.262, -0.06934, -0.9626, 0.262, -0.06935, -0.9626, 0.262, 0.2042, -0.9117, -0.3565, 0.2042, -0.9117, -0.3565, 0.2042, -0.9117, -0.3566, 0.2042, -0.9117, -0.3565, 0.3061, 0.8613, -0.4056, 0.3061, 0.8613, -0.4056, 0.3061, 0.8613, -0.4056, 0.404, 0.7374, -0.5413, 0.404, 0.7374, -0.5414, 0.404, 0.7374, -0.5414, 0.404, 0.7374, -0.5414, 0.104, 0.7855, -0.61, 0.104, 0.7855, -0.6101, 0.104, 0.7855, -0.61, 0.104, 0.7855, -0.6101, 0.2097, 0.8816, -0.4229, 0.2097, 0.8816, -0.4229, 0.2097, 0.8816, -0.4229, -0.1145, -0.9891, 0.09258, -0.1145, -0.9891, 0.09259, -0.1145, -0.9891, 0.09259, -0.2749, -0.9608, 0.03583, -0.2749, -0.9608, 0.03584, -0.2749, -0.9608, 0.03585, -0.3472, -0.8519, 0.3922, -0.3472, -0.8519, 0.3922, -0.3472, -0.8519, 0.3922, -0.1698, -0.8871, 0.4292, -0.1698, -0.8871, 0.4292, -0.1698, -0.8871, 0.4292, 0.4558, -0.8682, -0.1962, 0.4556, -0.8681, -0.197, 0.4557, -0.8681, -0.1969, 0.4401, -0.8835, 0.1604, 0.4401, -0.8835, 0.1603, 0.4401, -0.8835, 0.1604, -0.7575, -0.5956, -0.2672, -0.7575, -0.5956, -0.2672, -0.7575, -0.5956, -0.2672, -0.7735, -0.5658, 0.2856, -0.7735, -0.5658, 0.2856, -0.7735, -0.5658, 0.2856, -0.2873, -0.6768, 0.6778, -0.2873, -0.6768, 0.6778, -0.2873, -0.6768, 0.6778, -0.2873, -0.6768, 0.6778, 0.1023, -0.7151, 0.6915, 0.1024, -0.715, 0.6916, 0.1023, -0.715, 0.6916, 0.1023, -0.715, 0.6916, -0.3491, -0.59, -0.7281, -0.3491, -0.5899, -0.7281, -0.3491, -0.59, -0.7281, -0.3491, -0.59, -0.7281, 0.1362, -0.6938, -0.7071, 0.1362, -0.6938, -0.7071, 0.1363, -0.6938, -0.7071, 0.1362, -0.6939, -0.7071, -0.1361, -0.9883, -0.06905, -0.136, -0.9883, -0.06903, -0.136, -0.9883, -0.06906, -0.1361, -0.9883, -0.06902, -0.1161, 0.9208, 0.3723, -0.1161, 0.9208, 0.3723, -0.1161, 0.9208, 0.3723, -0.16, -0.9847, -0.06907, -0.16, -0.9847, -0.06901, -0.16, -0.9847, -0.06903, -0.16, -0.9847, -0.06907, 0.5161, 0.8285, 0.2172, 0.5161, 0.8285, 0.2172, 0.5161, 0.8285, 0.2172, -0.1355, -0.9883, 0.06945, -0.1355, -0.9883, 0.06943, -0.1355, -0.9883, 0.06945, -0.1355, -0.9883, 0.06941, -0.2655, 0.8563, -0.4429, -0.2655, 0.8563, -0.4429, -0.2655, 0.8563, -0.4429, 0.3808, 0.7292, -0.5685, 0.3808, 0.7292, -0.5685, 0.3808, 0.7292, -0.5685, -0.1605, -0.9846, 0.06941, -0.1605, -0.9846, 0.06945, -0.1605, -0.9846, 0.06943, -0.1605, -0.9846, 0.06945, -0.2353, 0.1055, 0.9662, -0.2353, 0.1055, 0.9662, -0.2353, 0.1055, 0.9662, -0.2353, 0.1055, 0.9662, 0.2546, -0.003107, 0.967, 0.2546, -0.003085, 0.967, 0.2546, -0.003124, 0.967, 0.2546, -0.003109, 0.967, 0.9142, -0.1208, 0.3869, 0.9142, -0.1208, 0.3869, 0.9142, -0.1208, 0.3869, 0.9142, -0.1208, 0.3869, 0.9115, -0.1749, -0.3721, 0.9115, -0.1749, -0.3721, 0.9116, -0.1749, -0.3721, 0.9115, -0.1749, -0.3721, 0.3012, -0.1017, -0.9481, 0.3012, -0.1017, -0.9481, 0.3012, -0.1017, -0.9481, 0.3012, -0.1017, -0.9481, -0.3422, -0.01256, -0.9395, -0.3422, -0.01255, -0.9395, -0.3422, -0.01256, -0.9395, -0.3422, -0.01254, -0.9395, -0.8715, 0.1475, -0.4677, -0.8715, 0.1475, -0.4677, -0.8715, 0.1475, -0.4677, -0.8715, 0.1475, -0.4677, -0.8693, 0.1129, 0.4811, -0.8693, 0.1129, 0.4812, -0.8693, 0.1129, 0.4812, -0.8693, 0.1129, 0.4812, -0.205, 0.5094, 0.8357, -0.205, 0.5094, 0.8358, -0.205, 0.5094, 0.8357, -0.205, 0.5094, 0.8357, 0.3593, 0.3907, 0.8475, 0.3593, 0.3907, 0.8475, 0.3593, 0.3907, 0.8475, 0.3593, 0.3906, 0.8475, 0.8418, 0.3516, 0.4096, 0.8418, 0.3516, 0.4096, 0.8418, 0.3516, 0.4096, 0.8418, 0.3516, 0.4096, 0.8453, 0.3308, -0.4196, 0.8453, 0.3308, -0.4196, 0.8453, 0.3308, -0.4196, 0.8453, 0.3308, -0.4196, 0.4054, 0.3873, -0.828, 0.4054, 0.3873, -0.828, 0.4055, 0.3873, -0.828, 0.4055, 0.3872, -0.828, -0.2699, 0.5443, -0.7943, -0.2699, 0.5443, -0.7943, -0.2699, 0.5443, -0.7943, -0.2699, 0.5443, -0.7943, -0.5827, 0.6472, -0.4915, -0.5826, 0.6472, -0.4915, -0.5826, 0.6472, -0.4915, -0.5826, 0.6472, -0.4915, -0.6016, 0.6688, 0.4368, -0.6016, 0.6688, 0.4368, -0.6016, 0.6688, 0.4368, -0.6016, 0.6688, 0.4368, -0.2366, 0.9396, 0.2473, -0.2366, 0.9396, 0.2473, -0.2366, 0.9396, 0.2473, 0.4043, 0.8454, 0.3491, 0.4043, 0.8454, 0.3491, 0.4043, 0.8453, 0.3492, -0.1519, 0.8152, -0.5589, -0.1519, 0.8152, -0.5589, -0.1519, 0.8152, -0.5589, 0.5472, 0.74, -0.3911, 0.5472, 0.74, -0.3911, 0.5472, 0.74, -0.3911, 0.4564, -0.8759, 0.1566, 0.4564, -0.8759, 0.1566, 0.4564, -0.8759, 0.1566, 0.5324, -0.8262, -0.1845, 0.5324, -0.8262, -0.1846, 0.5324, -0.8262, -0.1845, 0.04048, -0.9918, -0.1212, 0.04049, -0.9918, -0.1212, 0.04049, -0.9918, -0.1212, 0.01693, -0.9928, 0.1187, 0.01692, -0.9928, 0.1187, 0.01692, -0.9928, 0.1186, -0.316, -0.9412, 0.1193, -0.316, -0.9412, 0.1193, -0.316, -0.9412, 0.1193, -0.3234, -0.9388, -0.1188, -0.3234, -0.9388, -0.1188, -0.3234, -0.9388, -0.1188, -0.7069, -0.652, 0.2741, -0.7069, -0.652, 0.2741, -0.7069, -0.652, 0.2741, -0.7136, -0.6474, -0.2675, -0.7136, -0.6474, -0.2675, -0.7136, -0.6474, -0.2675])] * 3)])

# ---- objects
ob_sm_chr_attach_pouch_03 = bpy.data.objects.new('SM_Chr_Attach_Pouch_03', me_mesh)

# ---- transforms, parenting, visibility, modifiers, constraints
ob_sm_chr_attach_pouch_03.location = (0.0, 0.0, 0.0)
ob_sm_chr_attach_pouch_03.rotation_euler = (1.571, -0.0, 0.0)
ob_sm_chr_attach_pouch_03.scale = (0.01, 0.01, 0.01)
ob_sm_chr_attach_pouch_03.color = (0.8, 0.8, 0.8, 1.0)

# ---- collection membership
scene.collection.objects.link(ob_sm_chr_attach_pouch_03)

# ---- scene / render settings (as saved in the file)
scene.frame_start = 1; scene.frame_end = 250; scene.frame_set(1)
scene.render.engine = 'BLENDER_EEVEE_NEXT'
scene.cycles.sampling_pattern = 'TABULATED_SOBOL'
scene.view_settings.view_transform = 'Filmic'
bpy.context.view_layer.update()

# ---- added for rendering (the .blend has no active camera and no usable light): camera, sun
cam_auto = bpy.data.cameras.new('AutoCamera')
cam_auto.lens = 50.0
cam_auto.sensor_width = 36.0
cam_auto.clip_end = 1000.0
ob_auto_camera = bpy.data.objects.new('AutoCamera', cam_auto)
scene.collection.objects.link(ob_auto_camera)
ob_auto_camera.location = (0.219972, -0.303648, 0.154245)
ob_auto_camera.rotation_euler = (1.09748, -7.21219e-08, 0.694738)
scene.camera = ob_auto_camera
light_auto_sun = bpy.data.lights.new('AutoSun', 'SUN')
light_auto_sun.energy = 3.0
light_auto_sun.angle = 0.0523599
ob_auto_sun = bpy.data.objects.new('AutoSun', light_auto_sun)
scene.collection.objects.link(ob_auto_sun)
ob_auto_sun.rotation_euler = (0.872665, 0.174533, 0.523599)
bpy.context.view_layer.update()
